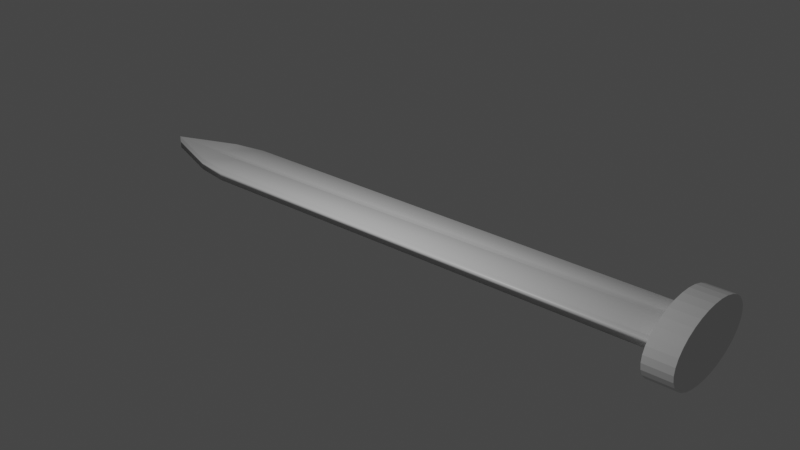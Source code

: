 # Source: sword.blend  (saved by Blender 2.83.19; exported with 4.5.12 LTS)
import bpy
from mathutils import Matrix  # noqa: F401  (used for matrix-valued properties, if any)

bpy.ops.wm.read_factory_settings(use_empty=True)
scene = bpy.context.scene
scene.name = 'Scene'

# ---- collections
col_collection = bpy.data.collections.new('Collection'); scene.collection.children.link(col_collection)

# ---- materials (node trees are filled in below, after node groups)
mat_material = bpy.data.materials.new('Material')
mat_material.alpha_threshold = 0.0
mat_material.use_transparent_shadow = False
mat_material.line_color = (0.0, 0.0, 0.0, 1.0)

# ---- material node trees
mat_material.use_nodes = True; mat_material.node_tree.nodes.clear()
_N = mat_material.node_tree.nodes; _L = mat_material.node_tree.links
n0 = _N.new('ShaderNodeOutputMaterial'); n0.name = 'Material Output'; n0.location = (300, 300)
n1 = _N.new('ShaderNodeBsdfPrincipled'); n1.name = 'Principled BSDF'; n1.location = (10, 300)
n1.distribution = 'GGX'
n1.subsurface_method = 'BURLEY'
n1.inputs[2].default_value = 0.4
n1.inputs[3].default_value = 1.45
n1.inputs[27].default_value = (0.0, 0.0, 0.0, 1.0)
n1.inputs[28].default_value = 1.0
_L.new(n1.outputs[0], n0.inputs[0])
n0.is_active_output = True

# ---- world
world_world = bpy.data.worlds.new('World'); scene.world = world_world
world_world.use_nodes = True; world_world.node_tree.nodes.clear()
_N = world_world.node_tree.nodes; _L = world_world.node_tree.links
n0 = _N.new('ShaderNodeOutputWorld'); n0.name = 'World Output'; n0.location = (300, 300)
n1 = _N.new('ShaderNodeBackground'); n1.name = 'Background'; n1.location = (10, 300)
n1.inputs[0].default_value = (0.05088, 0.05088, 0.05088, 1.0)
_L.new(n1.outputs[0], n0.inputs[0])
n0.is_active_output = True
world_world.color = (0.05088, 0.05088, 0.05088)
world_world.use_sun_shadow = False
world_world.sun_shadow_jitter_overblur = 0.0

# ---- lights
light_area = bpy.data.lights.new('Area', 'AREA')
light_area.transmission_factor = 0.0
light_area.energy = 785.4
light_area.shadow_soft_size = 1.0
light_area.shadow_maximum_resolution = 0.006
light_area.use_absolute_resolution = True
light_area.size = 1.0
light_area.size_y = 1.0

# ---- meshes
me_cube = bpy.data.meshes.new('Cube')
me_cube.from_pydata([(1.0, 1.0, 1.0), (1.0, 1.0, -1.0), (1.0, -1.0, 1.0), (1.0, -1.0, -1.0), (-1.0, 0.0, 1.0), (-1.0, 0.0, -1.0), (-1.0, 0.0, 1.0), (-1.0, 0.0, -1.0), (-1.0, -1.49e-08, -1.0), (-1.0, 0.0, -1.0), (-1.0, 1.49e-08, -1.0), (1.0, 0.1127, 1.847), (1.0, 0.0, 0.294), (1.0, -0.1127, 1.847), (-1.0, 1.49e-08, 1.0), (-1.0, 0.0, 1.0), (-1.0, -1.49e-08, 1.0), (1.0, -0.1127, -1.847), (1.0, 0.0, -0.294), (1.0, 0.1127, -1.847), (-0.7908, 0.7984, -1.0), (-0.7908, -0.7984, 1.0), (-0.7908, -0.7984, -1.0), (-0.7908, 0.7984, 1.0), (-0.7908, 0.06737, -1.0), (-0.7908, 0.0, -1.0), (-0.7908, -0.06737, -1.0), (-0.7908, 0.06737, 1.0), (-0.7908, 0.0, 1.0), (-0.7908, -0.06737, 1.0), (-0.6741, -1.0, -1.0), (-0.6741, 1.0, 1.0), (-0.6741, 0.08043, 1.0), (-0.6741, 0.0, 0.6715), (-0.6741, -0.08043, 1.0), (-0.6741, 1.0, -1.0), (-0.6741, -1.0, 1.0), (-0.6741, 0.08043, -1.0), (-0.6741, 0.0, -0.6715), (-0.6741, -0.08043, -1.0)], [], [(29, 14, 6, 21), (22, 21, 6, 7), (8, 16, 4, 5), (39, 17, 3, 30), (17, 13, 2, 3), (35, 31, 0, 1), (1, 0, 11, 19), (19, 11, 12, 18), (18, 12, 13, 17), (35, 1, 19, 37), (37, 19, 18, 38), (38, 18, 17, 39), (7, 6, 14, 10), (10, 14, 15, 9), (9, 15, 16, 8), (23, 4, 16, 27), (27, 16, 15, 28), (28, 15, 14, 29), (33, 28, 29, 34), (32, 27, 28, 33), (31, 23, 27, 32), (9, 25, 26, 10), (8, 24, 25, 9), (5, 20, 24, 8), (5, 4, 23, 20), (10, 26, 22, 7), (30, 36, 21, 22), (34, 29, 21, 36), (13, 34, 36, 2), (3, 2, 36, 30), (0, 31, 32, 11), (11, 32, 33, 12), (12, 33, 34, 13), (25, 38, 39, 26), (24, 37, 38, 25), (20, 35, 37, 24), (20, 23, 31, 35), (26, 39, 30, 22)])
me_cube.polygons.foreach_set('use_smooth', [True] * 38)
_uv = me_cube.uv_layers.new(name='UVMap')
_uv.uv.foreach_set('vector', [0.8489, 0.6875, 0.875, 0.6875, 0.875, 0.75, 0.8489, 0.75, 0.375, 0.9739, 0.625, 0.9739, 0.625, 1.0, 0.375, 1.0, 0.375, 0.1875, 0.625, 0.1875, 0.625, 0.25, 0.375, 0.25, 0.1657, 0.6875, 0.375, 0.6875, 0.375, 0.75, 0.1657, 0.75, 0.375, 0.6875, 0.625, 0.6875, 0.625, 0.75, 0.375, 0.75, 0.375, 0.2907, 0.625, 0.2907, 0.625, 0.5, 0.375, 0.5, 0.375, 0.5, 0.625, 0.5, 0.625, 0.5625, 0.375, 0.5625, 0.375, 0.5625, 0.625, 0.5625, 0.625, 0.625, 0.375, 0.625, 0.375, 0.625, 0.625, 0.625, 0.625, 0.6875, 0.375, 0.6875, 0.1657, 0.5, 0.375, 0.5, 0.375, 0.5625, 0.1657, 0.5625, 0.1657, 0.5625, 0.375, 0.5625, 0.375, 0.625, 0.1657, 0.625, 0.1657, 0.625, 0.375, 0.625, 0.375, 0.6875, 0.1657, 0.6875, 0.375, 0.0, 0.625, 0.0, 0.625, 0.0625, 0.375, 0.0625, 0.375, 0.0625, 0.625, 0.0625, 0.625, 0.125, 0.375, 0.125, 0.375, 0.125, 0.625, 0.125, 0.625, 0.1875, 0.375, 0.1875, 0.8489, 0.5, 0.875, 0.5, 0.875, 0.5625, 0.8489, 0.5625, 0.8489, 0.5625, 0.875, 0.5625, 0.875, 0.625, 0.8489, 0.625, 0.8489, 0.625, 0.875, 0.625, 0.875, 0.6875, 0.8489, 0.6875, 0.8343, 0.625, 0.8489, 0.625, 0.8489, 0.6875, 0.8343, 0.6875, 0.8343, 0.5625, 0.8489, 0.5625, 0.8489, 0.625, 0.8343, 0.625, 0.8343, 0.5, 0.8489, 0.5, 0.8489, 0.5625, 0.8343, 0.5625, 0.125, 0.625, 0.1511, 0.625, 0.1511, 0.6875, 0.125, 0.6875, 0.125, 0.5625, 0.1511, 0.5625, 0.1511, 0.625, 0.125, 0.625, 0.125, 0.5, 0.1511, 0.5, 0.1511, 0.5625, 0.125, 0.5625, 0.375, 0.25, 0.625, 0.25, 0.625, 0.2761, 0.375, 0.2761, 0.125, 0.6875, 0.1511, 0.6875, 0.1511, 0.75, 0.125, 0.75, 0.375, 0.9593, 0.625, 0.9593, 0.625, 0.9739, 0.375, 0.9739, 0.8343, 0.6875, 0.8489, 0.6875, 0.8489, 0.75, 0.8343, 0.75, 0.625, 0.6875, 0.8343, 0.6875, 0.8343, 0.75, 0.625, 0.75, 0.375, 0.75, 0.625, 0.75, 0.625, 0.9593, 0.375, 0.9593, 0.625, 0.5, 0.8343, 0.5, 0.8343, 0.5625, 0.625, 0.5625, 0.625, 0.5625, 0.8343, 0.5625, 0.8343, 0.625, 0.625, 0.625, 0.625, 0.625, 0.8343, 0.625, 0.8343, 0.6875, 0.625, 0.6875, 0.1511, 0.625, 0.1657, 0.625, 0.1657, 0.6875, 0.1511, 0.6875, 0.1511, 0.5625, 0.1657, 0.5625, 0.1657, 0.625, 0.1511, 0.625, 0.1511, 0.5, 0.1657, 0.5, 0.1657, 0.5625, 0.1511, 0.5625, 0.375, 0.2761, 0.625, 0.2761, 0.625, 0.2907, 0.375, 0.2907, 0.1511, 0.6875, 0.1657, 0.6875, 0.1657, 0.75, 0.1511, 0.75])
me_cube.materials.append(mat_material)
me_cube.use_remesh_preserve_volume = False
me_cube.use_remesh_preserve_attributes = False
me_cube.use_mirror_y = True
me_cube.use_mirror_z = True
me_cube.use_mirror_vertex_groups = False
me_cube.update()
me_cylinder = bpy.data.meshes.new('Cylinder')
me_cylinder.from_pydata([(0.0, 1.953, -2.123), (0.0, 1.953, -1.213), (0.2247, 1.915, -2.123), (0.2247, 1.915, -1.213), (0.4408, 1.804, -2.123), (0.4408, 1.804, -1.213), (0.64, 1.623, -2.123), (0.64, 1.623, -1.213), (0.8145, 1.381, -2.123), (0.8145, 1.381, -1.213), (0.9578, 1.085, -2.123), (0.9578, 1.085, -1.213), (1.064, 0.7472, -2.123), (1.064, 0.7472, -1.213), (1.13, 0.3809, -2.123), (1.13, 0.3809, -1.213), (1.152, 0.0, -2.123), (1.152, 0.0, -1.213), (1.13, -0.3809, -2.123), (1.13, -0.3809, -1.213), (1.064, -0.7472, -2.123), (1.064, -0.7472, -1.213), (0.9578, -1.085, -2.123), (0.9578, -1.085, -1.213), (0.8145, -1.381, -2.123), (0.8145, -1.381, -1.213), (0.64, -1.623, -2.123), (0.64, -1.623, -1.213), (0.4408, -1.804, -2.123), (0.4408, -1.804, -1.213), (0.2247, -1.915, -2.123), (0.2247, -1.915, -1.213), (0.0, -1.953, -2.123), (0.0, -1.953, -1.213), (-0.2247, -1.915, -2.123), (-0.2247, -1.915, -1.213), (-0.4408, -1.804, -2.123), (-0.4408, -1.804, -1.213), (-0.64, -1.623, -2.123), (-0.64, -1.623, -1.213), (-0.8145, -1.381, -2.123), (-0.8145, -1.381, -1.213), (-0.9578, -1.085, -2.123), (-0.9578, -1.085, -1.213), (-1.064, -0.7472, -2.123), (-1.064, -0.7472, -1.213), (-1.13, -0.3809, -2.123), (-1.13, -0.3809, -1.213), (-1.152, 0.0, -2.123), (-1.152, 0.0, -1.213), (-1.13, 0.3809, -2.123), (-1.13, 0.3809, -1.213), (-1.064, 0.7472, -2.123), (-1.064, 0.7472, -1.213), (-0.9578, 1.085, -2.123), (-0.9578, 1.085, -1.213), (-0.8145, 1.381, -2.123), (-0.8145, 1.381, -1.213), (-0.64, 1.623, -2.123), (-0.64, 1.623, -1.213), (-0.4408, 1.804, -2.123), (-0.4408, 1.804, -1.213), (-0.2247, 1.915, -2.123), (-0.2247, 1.915, -1.213)], [], [(0, 1, 3, 2), (2, 3, 5, 4), (4, 5, 7, 6), (6, 7, 9, 8), (8, 9, 11, 10), (10, 11, 13, 12), (12, 13, 15, 14), (14, 15, 17, 16), (16, 17, 19, 18), (18, 19, 21, 20), (20, 21, 23, 22), (22, 23, 25, 24), (24, 25, 27, 26), (26, 27, 29, 28), (28, 29, 31, 30), (30, 31, 33, 32), (32, 33, 35, 34), (34, 35, 37, 36), (36, 37, 39, 38), (38, 39, 41, 40), (40, 41, 43, 42), (42, 43, 45, 44), (44, 45, 47, 46), (46, 47, 49, 48), (48, 49, 51, 50), (50, 51, 53, 52), (52, 53, 55, 54), (54, 55, 57, 56), (56, 57, 59, 58), (58, 59, 61, 60), (3, 1, 63, 61, 59, 57, 55, 53, 51, 49, 47, 45, 43, 41, 39, 37, 35, 33, 31, 29, 27, 25, 23, 21, 19, 17, 15, 13, 11, 9, 7, 5), (60, 61, 63, 62), (62, 63, 1, 0), (0, 2, 30, 32), (62, 0, 32, 34), (60, 62, 34, 36), (58, 60, 36, 38), (56, 58, 38, 40), (54, 56, 40, 42), (52, 54, 42, 44), (28, 30, 2, 4), (26, 28, 4, 6), (24, 26, 6, 8), (22, 24, 8, 10), (20, 22, 10, 12)])
_uv = me_cylinder.uv_layers.new(name='UVMap')
_uv.uv.foreach_set('vector', [1.0, 0.5, 1.0, 1.0, 0.9688, 1.0, 0.9688, 0.5, 0.9688, 0.5, 0.9688, 1.0, 0.9375, 1.0, 0.9375, 0.5, 0.9375, 0.5, 0.9375, 1.0, 0.9062, 1.0, 0.9062, 0.5, 0.9062, 0.5, 0.9062, 1.0, 0.875, 1.0, 0.875, 0.5, 0.875, 0.5, 0.875, 1.0, 0.8438, 1.0, 0.8438, 0.5, 0.8438, 0.5, 0.8438, 1.0, 0.8125, 1.0, 0.8125, 0.5, 0.8125, 0.5, 0.8125, 1.0, 0.7812, 1.0, 0.7812, 0.5, 0.7812, 0.5, 0.7812, 1.0, 0.75, 1.0, 0.75, 0.5, 0.75, 0.5, 0.75, 1.0, 0.7188, 1.0, 0.7188, 0.5, 0.7188, 0.5, 0.7188, 1.0, 0.6875, 1.0, 0.6875, 0.5, 0.6875, 0.5, 0.6875, 1.0, 0.6562, 1.0, 0.6562, 0.5, 0.6562, 0.5, 0.6562, 1.0, 0.625, 1.0, 0.625, 0.5, 0.625, 0.5, 0.625, 1.0, 0.5938, 1.0, 0.5938, 0.5, 0.5938, 0.5, 0.5938, 1.0, 0.5625, 1.0, 0.5625, 0.5, 0.5625, 0.5, 0.5625, 1.0, 0.5312, 1.0, 0.5312, 0.5, 0.5312, 0.5, 0.5312, 1.0, 0.5, 1.0, 0.5, 0.5, 0.5, 0.5, 0.5, 1.0, 0.4688, 1.0, 0.4688, 0.5, 0.4688, 0.5, 0.4688, 1.0, 0.4375, 1.0, 0.4375, 0.5, 0.4375, 0.5, 0.4375, 1.0, 0.4062, 1.0, 0.4062, 0.5, 0.4062, 0.5, 0.4062, 1.0, 0.375, 1.0, 0.375, 0.5, 0.375, 0.5, 0.375, 1.0, 0.3438, 1.0, 0.3438, 0.5, 0.3438, 0.5, 0.3438, 1.0, 0.3125, 1.0, 0.3125, 0.5, 0.3125, 0.5, 0.3125, 1.0, 0.2812, 1.0, 0.2812, 0.5, 0.2812, 0.5, 0.2812, 1.0, 0.25, 1.0, 0.25, 0.5, 0.25, 0.5, 0.25, 1.0, 0.2188, 1.0, 0.2188, 0.5, 0.2188, 0.5, 0.2188, 1.0, 0.1875, 1.0, 0.1875, 0.5, 0.1875, 0.5, 0.1875, 1.0, 0.1562, 1.0, 0.1562, 0.5, 0.1562, 0.5, 0.1562, 1.0, 0.125, 1.0, 0.125, 0.5, 0.125, 0.5, 0.125, 1.0, 0.09375, 1.0, 0.09375, 0.5, 0.09375, 0.5, 0.09375, 1.0, 0.0625, 1.0, 0.0625, 0.5, 0.2968, 0.4854, 0.25, 0.49, 0.2032, 0.4854, 0.1582, 0.4717, 0.1167, 0.4496, 0.08029, 0.4197, 0.05045, 0.3833, 0.02827, 0.3418, 0.01461, 0.2968, 0.01, 0.25, 0.01461, 0.2032, 0.02827, 0.1582, 0.05045, 0.1167, 0.08029, 0.08029, 0.1167, 0.05045, 0.1582, 0.02827, 0.2032, 0.01461, 0.25, 0.01, 0.2968, 0.01461, 0.3418, 0.02827, 0.3833, 0.05045, 0.4197, 0.08029, 0.4496, 0.1167, 0.4717, 0.1582, 0.4854, 0.2032, 0.49, 0.25, 0.4854, 0.2968, 0.4717, 0.3418, 0.4496, 0.3833, 0.4197, 0.4197, 0.3833, 0.4496, 0.3418, 0.4717, 0.0625, 0.5, 0.0625, 1.0, 0.03125, 1.0, 0.03125, 0.5, 0.03125, 0.5, 0.03125, 1.0, 0.0, 1.0, 0.0, 0.5, 1.0, 0.5, 0.9688, 0.5, 0.5312, 0.5, 0.5, 0.5, 0.0, 0.0, 0.0, 0.0, 0.0, 0.0, 0.0, 0.0, 0.0, 0.0, 0.0, 0.0, 0.0, 0.0, 0.0, 0.0, 0.0, 0.0, 0.0, 0.0, 0.0, 0.0, 0.0, 0.0, 0.0, 0.0, 0.0, 0.0, 0.0, 0.0, 0.0, 0.0, 0.0, 0.0, 0.0, 0.0, 0.0, 0.0, 0.0, 0.0, 0.0, 0.0, 0.0, 0.0, 0.0, 0.0, 0.0, 0.0, 0.0, 0.0, 0.0, 0.0, 0.0, 0.0, 0.0, 0.0, 0.0, 0.0, 0.0, 0.0, 0.0, 0.0, 0.0, 0.0, 0.0, 0.0, 0.0, 0.0, 0.0, 0.0, 0.0, 0.0, 0.0, 0.0, 0.0, 0.0, 0.0, 0.0, 0.0, 0.0, 0.0, 0.0, 0.0, 0.0, 0.0, 0.0, 0.0, 0.0])
me_cylinder.use_remesh_fix_poles = True
me_cylinder.use_remesh_preserve_attributes = False
me_cylinder.use_mirror_x = True
me_cylinder.use_mirror_y = True
me_cylinder.use_mirror_z = True
me_cylinder.use_mirror_topology = True
me_cylinder.update()

# ---- objects
ob_cube = bpy.data.objects.new('Cube', me_cube)
ob_area = bpy.data.objects.new('Area', light_area)
ob_cylinder = bpy.data.objects.new('Cylinder', me_cylinder)
ob_empty = bpy.data.objects.new('Empty', None)
ob_empty_001 = bpy.data.objects.new('Empty.001', None)

# ---- transforms, parenting, visibility, modifiers, constraints
ob_cube.location = (0.0, 0.0, 0.0)
ob_cube.scale = (10.0, 1.0, 0.2106)
ob_cube.lock_rotations_4d = False
ob_cube.empty_display_type = 'ARROWS'
ob_cube.lineart.crease_threshold = 0.0
ob_cube.use_mesh_mirror_y = True
ob_cube.use_mesh_mirror_z = True
ob_area.location = (0.0, -8.671, 9.7)
ob_area.rotation_euler = (0.7584, -0.06654, -0.02652)
ob_area.lineart.crease_threshold = 0.0
ob_cylinder.location = (11.88, 0.0, 0.0)
ob_cylinder.rotation_euler = (-0.0, 1.571, 0.0)
ob_cylinder.lineart.crease_threshold = 0.0
ob_cylinder.use_mesh_mirror_x = True
ob_cylinder.use_mesh_mirror_y = True
ob_cylinder.use_mesh_mirror_z = True
ob_empty.location = (0.0, 0.0, 0.0)
ob_empty.rotation_euler = (1.571, -7.395e-06, 158.7)
ob_empty.scale = (4.549, 4.549, 4.549)
ob_empty.empty_display_type = 'IMAGE'
ob_empty.empty_display_size = 5.0
ob_empty.empty_image_depth = 'BACK'
ob_empty.empty_image_side = 'FRONT'
ob_empty.lineart.crease_threshold = 0.0
ob_empty_001.location = (10.05, 14.88, 0.0)
ob_empty_001.rotation_euler = (1.571, -0.0, 0.0)
ob_empty_001.scale = (4.189, 4.189, 4.189)
ob_empty_001.empty_display_type = 'IMAGE'
ob_empty_001.empty_display_size = 5.0
ob_empty_001.empty_image_depth = 'BACK'
ob_empty_001.empty_image_side = 'FRONT'
ob_empty_001.lineart.crease_threshold = 0.0

# ---- collection membership
col_collection.objects.link(ob_cube)
col_collection.objects.link(ob_area)
col_collection.objects.link(ob_cylinder)
col_collection.objects.link(ob_empty)
col_collection.objects.link(ob_empty_001)

# ---- scene / render settings (as saved in the file)
scene.frame_start = 1; scene.frame_end = 250; scene.frame_set(1)
scene.render.engine = 'BLENDER_EEVEE_NEXT'
scene.cycles.use_denoising = False
scene.cycles.samples = 128
scene.cycles.sampling_pattern = 'TABULATED_SOBOL'
scene.cycles.use_adaptive_sampling = False
scene.cycles.use_light_tree = False
scene.view_settings.view_transform = 'Filmic'
bpy.context.view_layer.update()

# ---- added for rendering (the .blend has no active camera): camera
cam_auto = bpy.data.cameras.new('AutoCamera')
cam_auto.lens = 50.0
cam_auto.sensor_width = 36.0
cam_auto.clip_end = 1000.0
ob_auto_camera = bpy.data.objects.new('AutoCamera', cam_auto)
scene.collection.objects.link(ob_auto_camera)
ob_auto_camera.location = (19.9162, -23.4966, 15.6644)
ob_auto_camera.rotation_euler = (1.09748, -7.21219e-08, 0.694738)
scene.camera = ob_auto_camera
bpy.context.view_layer.update()
